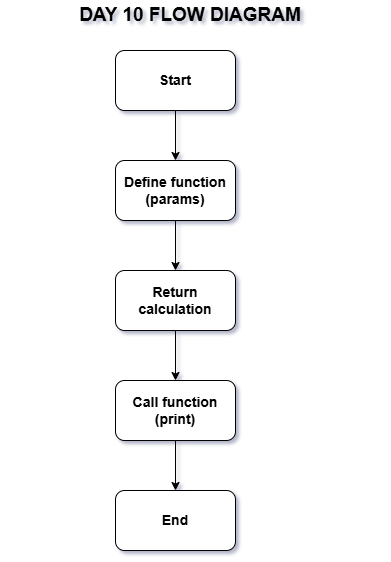

The diagram above was exported from draw.io. Its source (the exported page's mxGraphModel, read from the mxfile embedded in the PNG):
<mxGraphModel dx="872" dy="465" grid="1" gridSize="10" guides="1" tooltips="1" connect="1" arrows="1" fold="1" page="1" pageScale="1" pageWidth="850" pageHeight="1100" math="0" shadow="0">
  <root>
    <mxCell id="0" />
    <mxCell id="1" parent="0" />
    <mxCell id="hVT8OZ5deAZm0MIfW9F0-10" edge="1" parent="1" source="hVT8OZ5deAZm0MIfW9F0-1" style="edgeStyle=orthogonalEdgeStyle;rounded=0;orthogonalLoop=1;jettySize=auto;html=1;" target="hVT8OZ5deAZm0MIfW9F0-4" value="">
      <mxGeometry relative="1" as="geometry" />
    </mxCell>
    <mxCell id="hVT8OZ5deAZm0MIfW9F0-1" parent="1" style="rounded=1;whiteSpace=wrap;html=1;" value="&lt;b&gt;&lt;font style=&quot;font-size: 14px;&quot;&gt;Return calculation&lt;/font&gt;&lt;/b&gt;" vertex="1">
      <mxGeometry height="60" width="120" x="365" y="320" as="geometry" />
    </mxCell>
    <mxCell id="hVT8OZ5deAZm0MIfW9F0-8" edge="1" parent="1" source="hVT8OZ5deAZm0MIfW9F0-2" style="edgeStyle=orthogonalEdgeStyle;rounded=0;orthogonalLoop=1;jettySize=auto;html=1;" target="hVT8OZ5deAZm0MIfW9F0-5" value="">
      <mxGeometry relative="1" as="geometry" />
    </mxCell>
    <mxCell id="hVT8OZ5deAZm0MIfW9F0-2" parent="1" style="rounded=1;whiteSpace=wrap;html=1;" value="&lt;b&gt;&lt;font style=&quot;font-size: 14px;&quot;&gt;Start&lt;/font&gt;&lt;/b&gt;" vertex="1">
      <mxGeometry height="60" width="120" x="365" y="100" as="geometry" />
    </mxCell>
    <mxCell id="hVT8OZ5deAZm0MIfW9F0-7" edge="1" parent="1" source="hVT8OZ5deAZm0MIfW9F0-4" style="edgeStyle=orthogonalEdgeStyle;rounded=0;orthogonalLoop=1;jettySize=auto;html=1;" target="hVT8OZ5deAZm0MIfW9F0-6" value="">
      <mxGeometry relative="1" as="geometry" />
    </mxCell>
    <mxCell id="hVT8OZ5deAZm0MIfW9F0-4" parent="1" style="rounded=1;whiteSpace=wrap;html=1;" value="&lt;b&gt;&lt;font style=&quot;font-size: 14px;&quot;&gt;Call function (print)&lt;/font&gt;&lt;/b&gt;" vertex="1">
      <mxGeometry height="60" width="120" x="365" y="430" as="geometry" />
    </mxCell>
    <mxCell id="hVT8OZ5deAZm0MIfW9F0-9" edge="1" parent="1" source="hVT8OZ5deAZm0MIfW9F0-5" style="edgeStyle=orthogonalEdgeStyle;rounded=0;orthogonalLoop=1;jettySize=auto;html=1;" target="hVT8OZ5deAZm0MIfW9F0-1" value="">
      <mxGeometry relative="1" as="geometry" />
    </mxCell>
    <mxCell id="hVT8OZ5deAZm0MIfW9F0-5" parent="1" style="rounded=1;whiteSpace=wrap;html=1;" value="&lt;b&gt;&lt;font style=&quot;font-size: 14px;&quot;&gt;Define function (params)&lt;/font&gt;&lt;/b&gt;" vertex="1">
      <mxGeometry height="60" width="120" x="365" y="210" as="geometry" />
    </mxCell>
    <mxCell id="hVT8OZ5deAZm0MIfW9F0-6" parent="1" style="whiteSpace=wrap;html=1;rounded=1;" value="&lt;b&gt;&lt;font style=&quot;font-size: 14px;&quot;&gt;End&lt;/font&gt;&lt;/b&gt;" vertex="1">
      <mxGeometry height="60" width="120" x="365" y="540" as="geometry" />
    </mxCell>
    <mxCell id="hVT8OZ5deAZm0MIfW9F0-11" parent="1" style="text;html=1;whiteSpace=wrap;strokeColor=none;fillColor=none;align=center;verticalAlign=middle;rounded=0;" value="&lt;b&gt;&lt;font style=&quot;font-size: 19px;&quot;&gt;DAY 10 FLOW DIAGRAM&lt;/font&gt;&lt;/b&gt;" vertex="1">
      <mxGeometry height="30" width="380" x="250" y="50" as="geometry" />
    </mxCell>
  </root>
</mxGraphModel>